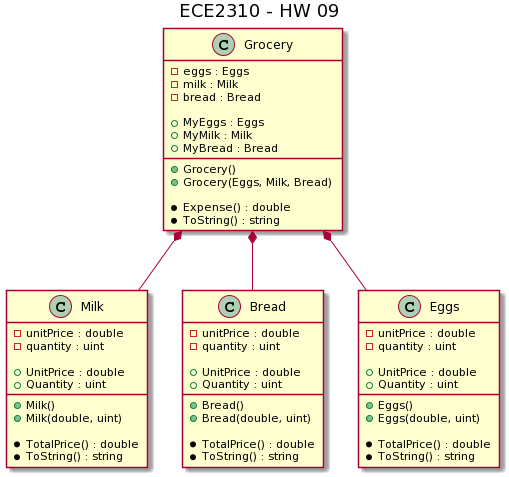

The diagram above was rendered by PlantUML. Its source (embedded in the PNG):
@startuml
title ECE2310 - HW 09

class Grocery {
  -eggs : Eggs
  -milk : Milk
  -bread : Bread
  
  +MyEggs : Eggs
  +MyMilk : Milk
  +MyBread : Bread
  
  +Grocery()
  +Grocery(Eggs, Milk, Bread)
  
  *Expense() : double
  *ToString() : string
}

class Milk {
  -unitPrice : double
  -quantity : uint
  
  +UnitPrice : double 
  +Quantity : uint
  
  +Milk()
  +Milk(double, uint)
  
  *TotalPrice() : double
  *ToString() : string
}

class Bread {
  -unitPrice : double
  -quantity : uint
  
  +UnitPrice : double 
  +Quantity : uint
  
  +Bread()
  +Bread(double, uint)
  
  *TotalPrice() : double
  *ToString() : string
}

class Eggs {
  -unitPrice : double
  -quantity : uint
  
  +UnitPrice : double 
  +Quantity : uint
  
  +Eggs()
  +Eggs(double, uint)
  
  *TotalPrice() : double
  *ToString() : string
}

Grocery *-down- Milk
Grocery *-down- Eggs 
Grocery *-down- Bread
@enduml